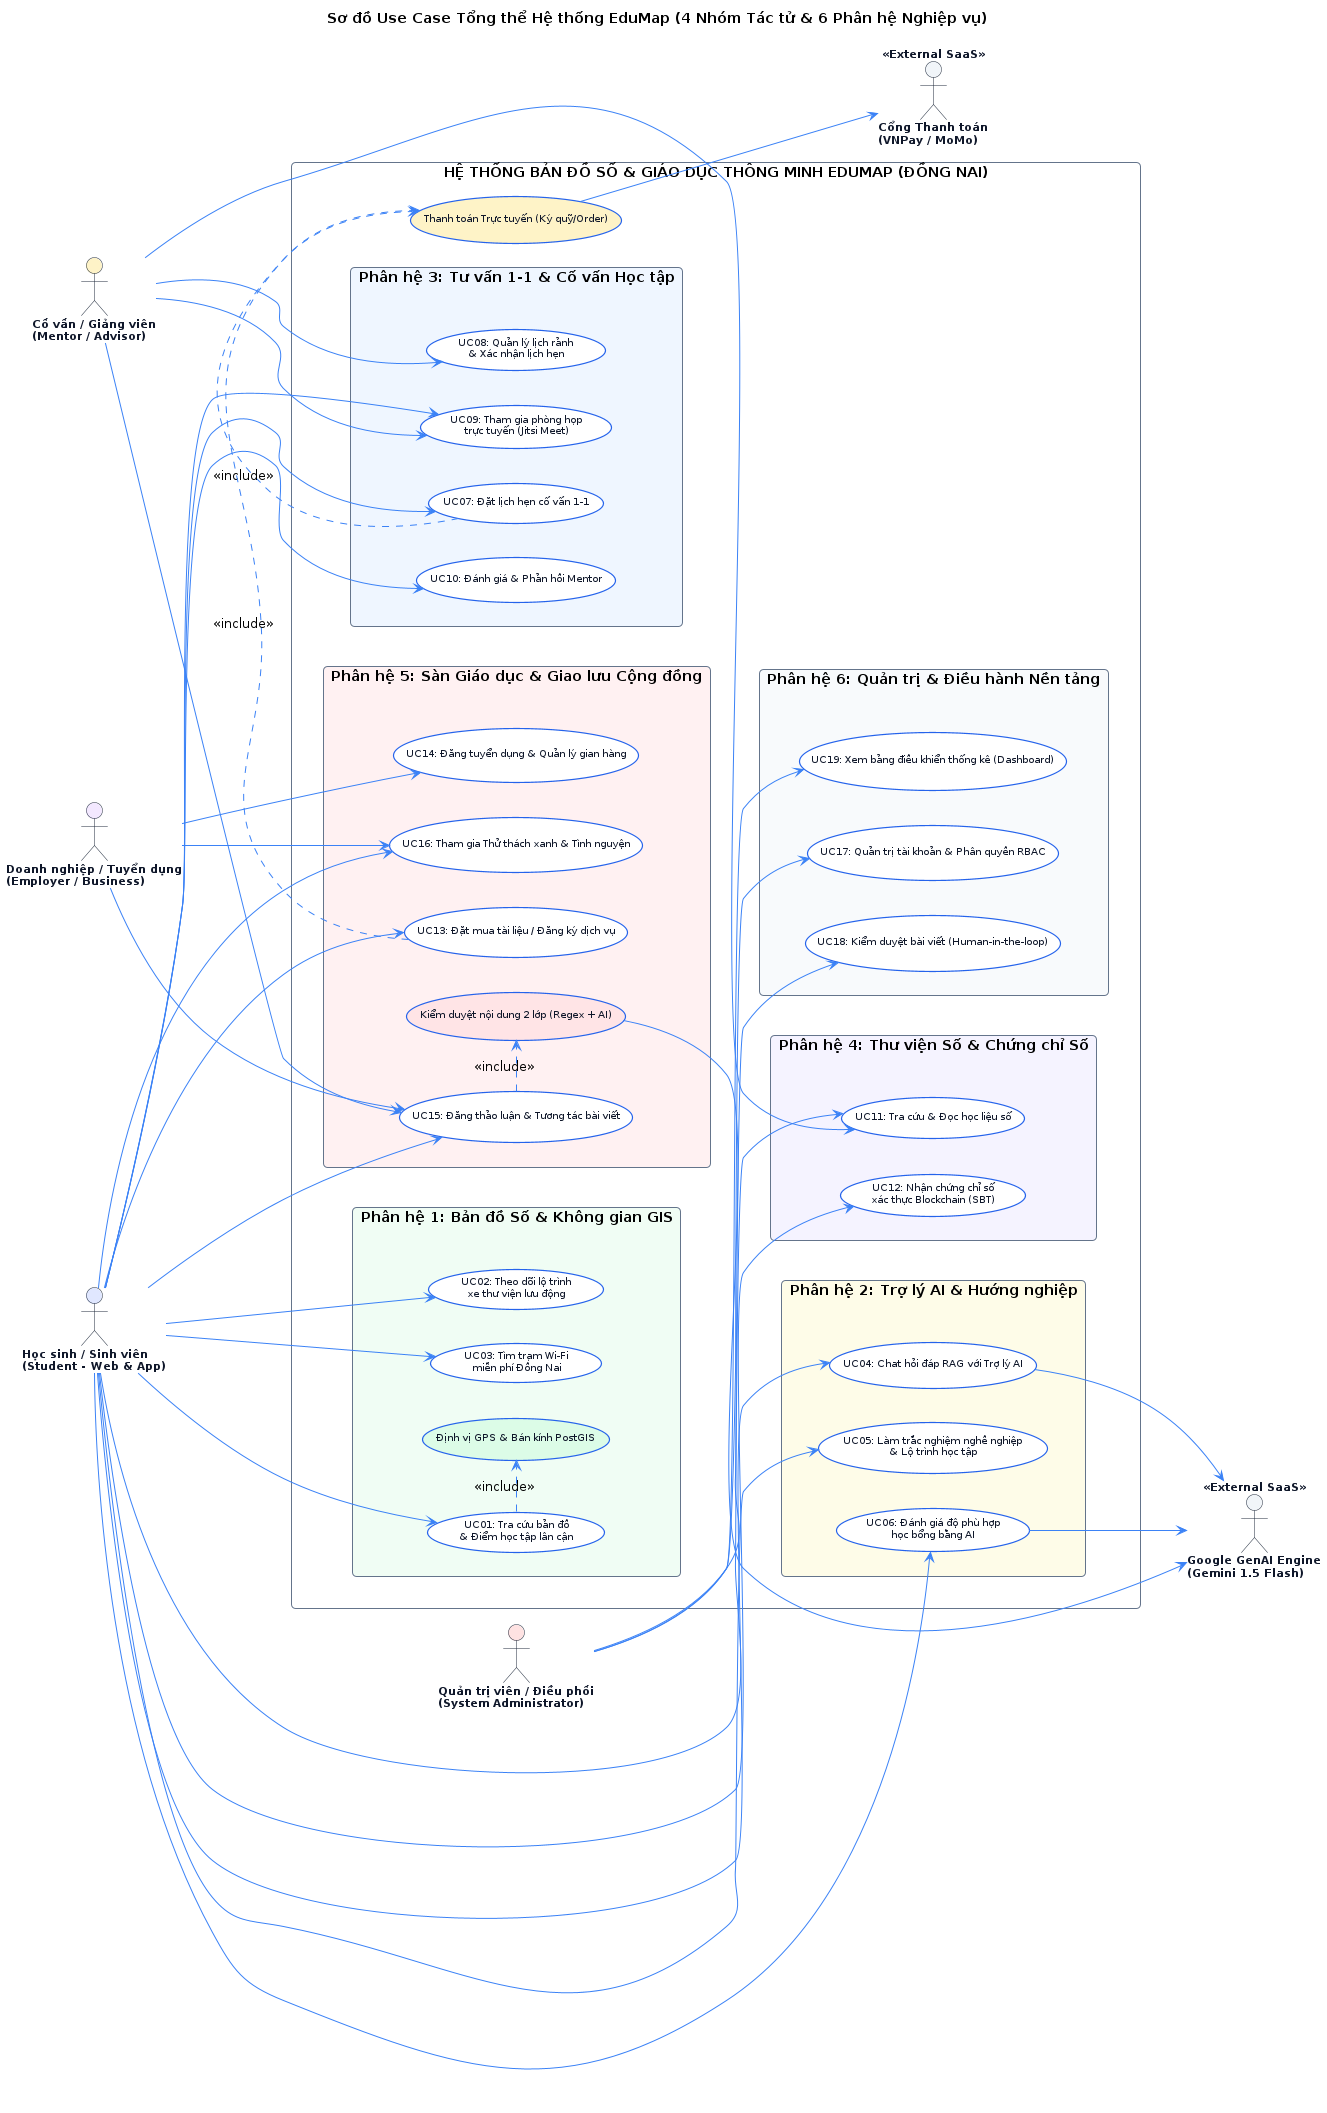

The diagram above was rendered by PlantUML. Its source (embedded in the PNG):
@startuml usecase-overall
left to right direction
skinparam defaultFontName "DejaVu Sans"
skinparam shadowing false
skinparam roundCorner 8
skinparam packageStyle rectangle

skinparam actor {
    BackgroundColor #FFFFFF
    BorderColor #1E293B
    FontColor #0F172A
    FontSize 11
    FontStyle bold
}

skinparam usecase {
    BackgroundColor #FFFFFF
    BorderColor #2563EB
    BorderThickness 1.2
    FontColor #0F172A
    FontSize 10
    ArrowColor #3B82F6
    ArrowThickness 1
}

skinparam package {
    BackgroundColor #F8FAFC
    BorderColor #64748B
    BorderThickness 1.2
    FontColor #0F172A
    FontSize 11
    FontStyle bold
}

title Sơ đồ Use Case Tổng thể Hệ thống EduMap (4 Nhóm Tác tử & 6 Phân hệ Nghiệp vụ)

' =============================================================================
' LEFT ACTORS
' =============================================================================
actor "Học sinh / Sinh viên\n(Student - Web & App)" as ACT_STUDENT #E0E7FF
actor "Cố vấn / Giảng viên\n(Mentor / Advisor)" as ACT_MENTOR #FEF3C7

' =============================================================================
' SYSTEM BOUNDARY: EDUMAP PLATFORM (2 ROWS X 3 COLUMNS)
' =============================================================================
rectangle "HỆ THỐNG BẢN ĐỒ SỐ & GIÁO DỤC THÔNG MINH EDUMAP (ĐỒNG NAI)" as SYS_EDUMAP #FFFFFF {

    ' --- COLUMN 1 ---
    package "Phân hệ 1: Bản đồ Số & Không gian GIS" as PKG_GIS #F0FDF4 {
        usecase "UC01: Tra cứu bản đồ\n& Điểm học tập lân cận" as UC_MAP
        usecase "UC02: Theo dõi lộ trình\nxe thư viện lưu động" as UC_MOBILE_UNIT
        usecase "UC03: Tìm trạm Wi-Fi\nmiễn phí Đồng Nai" as UC_WIFI
        usecase "Định vị GPS & Bán kính PostGIS" as UC_GPS #DCFCE7
        
        UC_MAP .> UC_GPS : <<include>>
    }

    package "Phân hệ 2: Trợ lý AI & Hướng nghiệp" as PKG_AI #FEFCE8 {
        usecase "UC04: Chat hỏi đáp RAG với Trợ lý AI" as UC_CHAT
        usecase "UC05: Làm trắc nghiệm nghề nghiệp\n& Lộ trình học tập" as UC_CAREER
        usecase "UC06: Đánh giá độ phù hợp\nhọc bổng bằng AI" as UC_SCHOLAR
    }

    ' --- COLUMN 2 ---
    package "Phân hệ 3: Tư vấn 1-1 & Cố vấn Học tập" as PKG_MENTOR #EFF6FF {
        usecase "UC07: Đặt lịch hẹn cố vấn 1-1" as UC_BOOK
        usecase "UC08: Quản lý lịch rảnh\n& Xác nhận lịch hẹn" as UC_AVAIL
        usecase "UC09: Tham gia phòng họp\ntrực tuyến (Jitsi Meet)" as UC_MEET
        usecase "UC10: Đánh giá & Phản hồi Mentor" as UC_REVIEW_MENTOR
    }

    package "Phân hệ 4: Thư viện Số & Chứng chỉ Số" as PKG_LIB #F5F3FF {
        usecase "UC11: Tra cứu & Đọc học liệu số" as UC_READ_LIB
        usecase "UC12: Nhận chứng chỉ số\nxác thực Blockchain (SBT)" as UC_CERT
    }

    ' --- COLUMN 3 ---
    package "Phân hệ 5: Sàn Giáo dục & Giao lưu Cộng đồng" as PKG_COMM #FFF1F2 {
        usecase "UC13: Đặt mua tài liệu / Đăng ký dịch vụ" as UC_BUY
        usecase "UC14: Đăng tuyển dụng & Quản lý gian hàng" as UC_SELL
        usecase "UC15: Đăng thảo luận & Tương tác bài viết" as UC_POST
        usecase "UC16: Tham gia Thử thách xanh & Tình nguyện" as UC_GREEN
        usecase "Kiểm duyệt nội dung 2 lớp (Regex + AI)" as UC_MOD #FFE4E6
        
        UC_POST .> UC_MOD : <<include>>
    }

    package "Phân hệ 6: Quản trị & Điều hành Nền tảng" as PKG_ADMIN #F8FAFC {
        usecase "UC17: Quản trị tài khoản & Phân quyền RBAC" as UC_USER_MGMT
        usecase "UC18: Kiểm duyệt bài viết (Human-in-the-loop)" as UC_MODERATE
        usecase "UC19: Xem bảng điều khiển thống kê (Dashboard)" as UC_STATS
    }

    usecase "Thanh toán Trực tuyến (Ký quỹ/Order)" as UC_PAY #FEF3C7
    UC_BOOK .> UC_PAY : <<include>>
    UC_BUY .> UC_PAY : <<include>>

    ' Grid layout: Col 1, Col 2, Col 3
    PKG_GIS -[hidden]down-> PKG_AI
    PKG_MENTOR -[hidden]down-> PKG_LIB
    PKG_COMM -[hidden]down-> PKG_ADMIN
    
    PKG_GIS -[hidden]right-> PKG_MENTOR
    PKG_MENTOR -[hidden]right-> PKG_COMM
}

' =============================================================================
' RIGHT ACTORS & EXTERNAL SAAS
' =============================================================================
actor "Doanh nghiệp / Tuyển dụng\n(Employer / Business)" as ACT_BIZ #F3E8FF
actor "Quản trị viên / Điều phối\n(System Administrator)" as ACT_ADMIN #FEE2E2

actor "Cổng Thanh toán\n(VNPay / MoMo)" as EXT_PAY <<External SaaS>> #F1F5F9
actor "Google GenAI Engine\n(Gemini 1.5 Flash)" as EXT_AI <<External SaaS>> #F1F5F9

' =============================================================================
' ACTOR ASSOCIATIONS
' =============================================================================
ACT_STUDENT --> UC_MAP
ACT_STUDENT --> UC_MOBILE_UNIT
ACT_STUDENT --> UC_WIFI
ACT_STUDENT --> UC_CHAT
ACT_STUDENT --> UC_CAREER
ACT_STUDENT --> UC_SCHOLAR
ACT_STUDENT --> UC_BOOK
ACT_STUDENT --> UC_MEET
ACT_STUDENT --> UC_REVIEW_MENTOR
ACT_STUDENT --> UC_READ_LIB
ACT_STUDENT --> UC_CERT
ACT_STUDENT --> UC_BUY
ACT_STUDENT --> UC_POST
ACT_STUDENT --> UC_GREEN

ACT_MENTOR --> UC_AVAIL
ACT_MENTOR --> UC_MEET
ACT_MENTOR --> UC_READ_LIB
ACT_MENTOR --> UC_POST

ACT_BIZ --> UC_SELL
ACT_BIZ --> UC_POST
ACT_BIZ --> UC_GREEN

ACT_ADMIN --> UC_USER_MGMT
ACT_ADMIN --> UC_MODERATE
ACT_ADMIN --> UC_STATS

UC_PAY --> EXT_PAY
UC_CHAT --> EXT_AI
UC_SCHOLAR --> EXT_AI
UC_MOD --> EXT_AI

@enduml